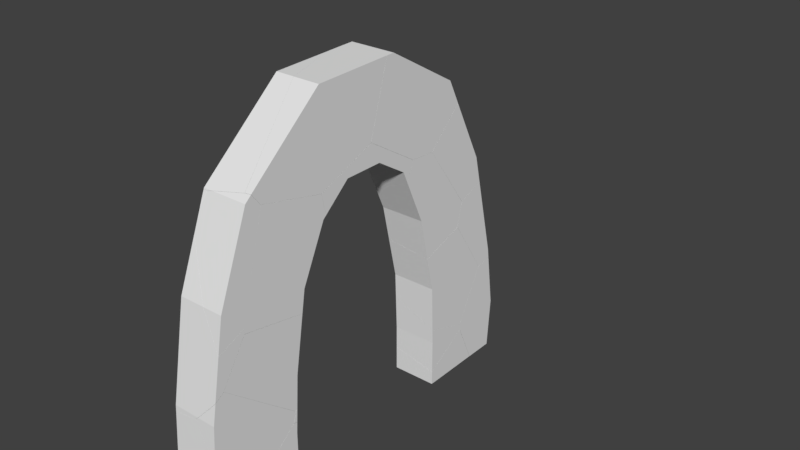 # Source: SmallArch.blend  (saved by Blender 2.77.0; exported with 4.5.12 LTS)
import bpy
from mathutils import Matrix  # noqa: F401  (used for matrix-valued properties, if any)

bpy.ops.wm.read_factory_settings(use_empty=True)
scene = bpy.context.scene
scene.name = 'Scene'

# ---- collections
col_collection_1 = bpy.data.collections.new('Collection 1'); scene.collection.children.link(col_collection_1)
col_collection_1.hide_render = True
col_collection_1.hide_viewport = True
col_collection_2 = bpy.data.collections.new('Collection 2'); scene.collection.children.link(col_collection_2)

# ---- materials (node trees are filled in below, after node groups)
mat_material = bpy.data.materials.new('Material')
mat_material.alpha_threshold = 0.0
mat_material.use_transparent_shadow = False
mat_material.roughness = 0.5
mat_material.line_color = (0.0, 0.0, 0.0, 1.0)

# ---- material node trees

# ---- world
world_world = bpy.data.worlds.new('World'); scene.world = world_world
world_world.color = (0.05088, 0.05088, 0.05088)
world_world.use_sun_shadow = False
world_world.sun_shadow_jitter_overblur = 0.0
world_world.cycles.sampling_method = 'MANUAL'

# ---- meshes
me_cube = bpy.data.meshes.new('Cube')
me_cube.from_pydata([(0.4984, 1.0, -1.0), (0.4984, -1.0, -1.0), (-0.4841, -1.0, -1.0), (-0.4841, 1.0, -1.0), (0.4984, 1.0, 0.03885), (0.4984, -1.0, 0.03885), (-0.4841, -1.0, 0.03885), (-0.4841, 1.0, 0.03885), (0.4984, 1.082, 1.294), (0.4984, -0.9179, 1.294), (-0.4841, 1.082, 1.294), (-0.4841, -0.9179, 1.294), (0.4984, 1.356, 2.97), (0.4984, -0.5605, 3.323), (-0.4841, 1.356, 2.97), (-0.4841, -0.5605, 3.323), (0.4984, 1.894, 4.117), (0.4984, 0.1237, 5.082), (-0.4841, 1.894, 4.117), (-0.4841, 0.1237, 5.082), (0.4984, 2.54, 4.68), (0.4984, 1.896, 6.61), (-0.4841, 2.54, 4.68), (-0.4841, 1.896, 6.61), (0.4984, 3.395, 4.689), (0.4984, 3.802, 6.662), (-0.4841, 3.395, 4.689), (-0.4841, 3.802, 6.662), (0.4984, 4.081, 4.259), (0.4984, 5.464, 5.688), (-0.4841, 4.081, 4.259), (-0.4841, 5.464, 5.688), (0.4984, 4.63, 3.019), (0.4984, 6.401, 3.79), (-0.4841, 4.63, 3.019), (-0.4841, 6.401, 3.79), (0.4984, 5.002, 1.311), (0.4984, 6.946, 1.437), (-0.4841, 5.002, 1.311), (-0.4841, 6.946, 1.437), (0.4984, 5.044, -0.01296), (0.4984, 7.128, 0.05911), (-0.484, 5.044, -0.01296), (-0.484, 7.026, 0.05911), (0.4984, 5.042, -1.056), (0.4984, 7.039, -1.032), (-0.484, 5.042, -1.056), (-0.484, 6.937, -1.032)], [], [(0, 1, 2, 3), (7, 6, 11, 10), (0, 4, 5, 1), (1, 5, 6, 2), (2, 6, 7, 3), (4, 0, 3, 7), (8, 10, 14, 12), (4, 7, 10, 8), (6, 5, 9, 11), (5, 4, 8, 9), (15, 13, 17, 19), (11, 9, 13, 15), (9, 8, 12, 13), (10, 11, 15, 14), (18, 19, 23, 22), (13, 12, 16, 17), (14, 15, 19, 18), (12, 14, 18, 16), (23, 21, 25, 27), (16, 18, 22, 20), (19, 17, 21, 23), (17, 16, 20, 21), (27, 25, 29, 31), (21, 20, 24, 25), (22, 23, 27, 26), (20, 22, 26, 24), (30, 31, 35, 34), (25, 24, 28, 29), (26, 27, 31, 30), (24, 26, 30, 28), (35, 33, 37, 39), (28, 30, 34, 32), (31, 29, 33, 35), (29, 28, 32, 33), (37, 36, 40, 41), (33, 32, 36, 37), (34, 35, 39, 38), (32, 34, 38, 36), (42, 43, 47, 46), (38, 39, 43, 42), (36, 38, 42, 40), (39, 37, 41, 43), (44, 46, 47, 45), (40, 42, 46, 44), (43, 41, 45, 47), (41, 40, 44, 45)])
me_cube.materials.append(mat_material)
me_cube.use_remesh_preserve_volume = False
me_cube.use_remesh_preserve_attributes = False
me_cube.use_mirror_vertex_groups = False
me_cube.update()
me_mesh_019 = bpy.data.meshes.new('Mesh.019')
me_mesh_019.from_pydata([(-0.4016, -0.05676, 0.7133), (-0.3688, 0.1976, 0.8207), (-0.4016, 0.1989, 0.8405), (-0.4016, -0.4457, 0.5195), (0.03571, -0.446, 0.2618), (-0.04158, -0.1497, -0.5366), (0.5809, 0.1183, 0.2223), (0.5809, 0.1598, 0.243), (-0.4016, -0.08115, -0.5183), (0.2561, -0.3287, -0.2017), (-0.4016, 0.1262, -0.5714), (-0.09091, 0.1262, -0.6024), (0.5809, 0.06086, -0.009722), (-0.03117, 0.1262, -0.6083), (0.3268, 0.1262, -0.2696), (0.5809, 0.1417, -0.03364), (-0.4016, 0.1262, -0.2696), (-0.3688, 0.1976, 0.8207), (-0.4016, 0.1989, 0.8405), (-0.4016, -0.05676, 0.7133), (-0.4016, -0.4457, 0.5195), (0.5809, 0.1183, 0.2223), (0.5809, 0.1598, 0.243), (-0.4016, -0.08115, -0.5183), (-0.4016, 0.1262, -0.5714), (-0.09091, 0.1262, -0.6024), (0.5809, 0.06086, -0.009722), (-0.03117, 0.1262, -0.6083), (0.3268, 0.1262, -0.2696), (0.5809, 0.1417, -0.03364)], [], [(19, 17, 18), (5, 27, 28, 29, 26, 9), (27, 5, 23, 24, 25), (5, 9, 4), (4, 21, 22, 17, 19, 20), (23, 5, 4, 20), (4, 9, 26, 21), (14, 16, 2, 1, 7, 15), (10, 16, 14, 13, 11), (15, 7, 6, 12), (16, 10, 8, 3, 0, 2)])
_k = set([(0, 2), (0, 3), (1, 2), (1, 7), (3, 8), (6, 7), (6, 12), (8, 10), (10, 11), (11, 13), (12, 15), (13, 14), (14, 15), (17, 18), (17, 22), (18, 19), (19, 20), (20, 23), (21, 22), (21, 26), (23, 24), (24, 25), (25, 27), (26, 29), (27, 28), (28, 29)])
me_mesh_019.attributes.new('sharp_edge', 'BOOLEAN', 'EDGE').data.foreach_set('value', [ (min(e.vertices), max(e.vertices)) in _k for e in me_mesh_019.edges])
me_mesh_019.materials.append(mat_material)
me_mesh_019.use_remesh_preserve_volume = False
me_mesh_019.use_remesh_preserve_attributes = False
me_mesh_019.use_mirror_vertex_groups = False
me_mesh_019.update()
me_mesh_018 = bpy.data.meshes.new('Mesh.018')
me_mesh_018.from_pydata([(0.07997, -0.8474, 1.223), (-0.08676, -0.4955, 1.306), (-0.3876, -0.8515, 1.161), (-0.4424, -0.2412, 1.336), (-0.4424, -0.8519, 1.154), (0.5401, -0.8991, 0.4334), (-0.00557, 0.5, 0.5563), (0.5401, 0.2889, -0.2885), (-0.4424, 0.4998, 0.813), (0.5401, 0.3161, -0.3051), (0.215, 0.6171, 0.091), (-0.4424, 0.8364, -0.1439), (0.5401, 0.3089, -0.3574), (-0.08205, 0.7962, -0.2442), (-0.4424, 0.8565, -0.2013), (0.4785, 0.2635, -1.015), (0.5401, 0.2169, -1.015), (-0.4424, 0.865, -0.2258), (0.4319, 0.2711, -1.015), (-0.4424, 0.8421, -0.2657), (-0.4424, 0.4113, -1.015), (0.5401, -0.9258, -1.015), (-0.4424, -0.9258, -1.015), (0.5401, -0.9258, 0.02397), (-0.4424, -0.9258, 0.02397), (-0.4424, 0.865, -0.2258), (-0.4424, 0.8565, -0.2013), (-0.4424, 0.8421, -0.2657), (-0.4424, 0.4113, -1.015), (0.4319, 0.2711, -1.015), (0.4785, 0.2635, -1.015), (0.5401, 0.2169, -1.015), (0.5401, 0.3089, -0.3574), (0.5401, 0.3161, -0.3051), (0.5401, 0.2889, -0.2885), (-0.4424, 0.8364, -0.1439), (0.5401, -0.8991, 0.4334), (0.07997, -0.8474, 1.223), (-0.3876, -0.8515, 1.161), (-0.4424, -0.8519, 1.154), (-0.4424, 0.4998, 0.813), (-0.4424, -0.2412, 1.336)], [], [(37, 1, 38), (1, 37, 5, 34, 6), (38, 1, 41, 39), (6, 40, 41, 1), (33, 10, 6, 34), (40, 6, 35), (32, 13, 10, 33), (35, 6, 10, 26), (30, 13, 32, 31), (26, 10, 13, 25), (25, 13, 30, 29, 27), (27, 29, 28), (16, 21, 22, 20, 18, 15), (21, 23, 24, 22), (36, 23, 21, 16, 12, 9, 7), (24, 23, 36, 0, 2, 4), (4, 3, 8, 11, 14, 17, 19, 20, 22, 24)])
_k = set([(0, 2), (0, 36), (2, 4), (3, 4), (3, 8), (5, 34), (5, 37), (7, 9), (7, 36), (8, 11), (9, 12), (11, 14), (12, 16), (14, 17), (15, 16), (15, 18), (17, 19), (18, 20), (19, 20), (25, 26), (25, 27), (26, 35), (27, 28), (28, 29), (29, 30), (30, 31), (31, 32), (32, 33), (33, 34), (35, 40), (37, 38), (38, 39), (39, 41), (40, 41)])
me_mesh_018.attributes.new('sharp_edge', 'BOOLEAN', 'EDGE').data.foreach_set('value', [ (min(e.vertices), max(e.vertices)) in _k for e in me_mesh_018.edges])
me_mesh_018.materials.append(mat_material)
me_mesh_018.use_remesh_preserve_volume = False
me_mesh_018.use_remesh_preserve_attributes = False
me_mesh_018.use_mirror_vertex_groups = False
me_mesh_018.update()
me_mesh_017 = bpy.data.meshes.new('Mesh.017')
me_mesh_017.from_pydata([(-0.457, 0.3911, 2.122), (0.5255, 0.3906, 0.6016), (0.5255, 0.4014, 0.5043), (-0.457, 0.6444, -0.1476), (-0.457, 0.331, 2.096), (0.5255, 0.3835, 0.4756), (-0.457, 0.2261, -0.8168), (0.08656, -0.06254, 1.084), (0.5255, -0.1921, 0.3485), (-0.1008, -0.07238, -0.9158), (-0.457, 0.1827, -0.8861), (0.5255, -0.1479, -0.3718), (-0.457, -0.428, -1.068), (0.332, -0.3796, -0.7156), (0.5255, -0.3426, -0.5059), (0.06549, -0.4234, -0.9987), (0.1199, -0.4199, -0.9446), (-0.457, -0.4199, -0.9446), (-0.457, -0.06254, 1.084), (0.5255, 0.3906, 0.6016), (0.5255, 0.4014, 0.5043), (-0.457, 0.6444, -0.1476), (-0.457, 0.3911, 2.122), (-0.457, 0.331, 2.096), (0.5255, 0.3835, 0.4756), (-0.457, 0.2261, -0.8168), (0.08656, -0.06254, 1.084), (0.5255, -0.1921, 0.3485), (-0.457, 0.1827, -0.8861), (0.5255, -0.1479, -0.3718), (0.5255, -0.3426, -0.5059), (0.332, -0.3796, -0.7156), (0.06549, -0.4234, -0.9987), (-0.457, -0.428, -1.068), (0.1199, -0.4199, -0.9446)], [], [(22, 19, 20, 21), (9, 32, 33, 28), (21, 20, 24, 25), (29, 9, 28, 25, 24), (31, 9, 29, 30), (9, 31, 34, 32), (17, 18, 23, 0, 3, 6, 10, 12), (16, 17, 12, 15), (17, 16, 13, 14, 27, 7, 18), (4, 26, 8, 19, 22), (27, 14, 11, 5, 2, 1), (18, 7, 23)])
_k = set([(0, 3), (0, 23), (1, 2), (1, 27), (2, 5), (3, 6), (4, 22), (4, 26), (5, 11), (6, 10), (7, 23), (7, 27), (8, 19), (8, 26), (10, 12), (11, 14), (12, 15), (13, 14), (13, 16), (15, 16), (19, 20), (20, 24), (21, 22), (21, 25), (24, 29), (25, 28), (28, 33), (29, 30), (30, 31), (31, 34), (32, 33), (32, 34)])
me_mesh_017.attributes.new('sharp_edge', 'BOOLEAN', 'EDGE').data.foreach_set('value', [ (min(e.vertices), max(e.vertices)) in _k for e in me_mesh_017.edges])
me_mesh_017.materials.append(mat_material)
me_mesh_017.use_remesh_preserve_volume = False
me_mesh_017.use_remesh_preserve_attributes = False
me_mesh_017.use_mirror_vertex_groups = False
me_mesh_017.update()
me_mesh_016 = bpy.data.meshes.new('Mesh.016')
me_mesh_016.from_pydata([(-0.4912, 0.5541, -0.7137), (0.4912, 0.7467, -0.797), (-0.4912, -0.2662, -1.0), (-0.4912, 0.56, -0.689), (0.4912, 0.8663, -0.2917), (0.4912, -0.2358, -1.14), (-0.4912, 0.6858, -0.1524), (0.4912, 0.8724, -0.2658), (-0.4912, -0.1392, 1.018), (0.4912, -0.1322, 1.16), (-0.4912, -0.3934, 1.034), (0.4912, -0.7118, 1.196), (0.4912, -0.8684, 0.7624), (-0.4912, -0.6608, 0.294), (-0.4912, -0.4387, -0.2071), (0.4912, -0.4387, -0.2071), (-0.4912, -0.2662, -1.0), (-0.4912, 0.5541, -0.7137), (0.4912, 0.8663, -0.2917), (0.4912, 0.7467, -0.797), (-0.4912, 0.56, -0.689), (0.4912, -0.2358, -1.14), (0.4912, 0.8724, -0.2658), (-0.4912, 0.6858, -0.1524), (0.4912, -0.1322, 1.16), (0.4912, -0.7118, 1.196), (0.4912, -0.8684, 0.7624), (-0.4912, -0.6608, 0.294), (-0.4912, -0.3934, 1.034), (-0.4912, -0.1392, 1.018)], [], [(27, 26, 25, 28), (20, 18, 19, 17), (23, 22, 18, 20), (19, 21, 16, 17), (28, 25, 24, 29), (29, 24, 22, 23), (13, 14, 15, 12), (15, 14, 2, 5), (8, 6, 3, 0, 2, 14, 13, 10), (15, 5, 1, 4, 7, 9, 11, 12)])
_k = set([(0, 2), (0, 3), (1, 4), (1, 5), (2, 5), (3, 6), (4, 7), (6, 8), (7, 9), (8, 10), (9, 11), (10, 13), (11, 12), (12, 13), (16, 17), (16, 21), (17, 20), (18, 19), (18, 22), (19, 21), (20, 23), (22, 24), (23, 29), (24, 25), (25, 26), (26, 27), (27, 28), (28, 29)])
me_mesh_016.attributes.new('sharp_edge', 'BOOLEAN', 'EDGE').data.foreach_set('value', [ (min(e.vertices), max(e.vertices)) in _k for e in me_mesh_016.edges])
me_mesh_016.materials.append(mat_material)
me_mesh_016.use_remesh_preserve_volume = False
me_mesh_016.use_remesh_preserve_attributes = False
me_mesh_016.use_mirror_vertex_groups = False
me_mesh_016.update()
me_mesh_015 = bpy.data.meshes.new('Mesh.015')
me_mesh_015.from_pydata([(-0.4912, 0.7128, -0.9202), (0.4912, 0.4375, -1.291), (-0.4912, -0.5295, -0.5244), (0.4912, -0.5147, -0.9872), (-0.4912, 1.042, -0.3093), (0.4912, 1.065, -0.123), (-0.4912, 0.07462, 1.225), (0.4912, 0.2678, 1.141), (0.4912, -0.7151, 0.7982), (-0.4912, -0.7457, 0.9387), (0.4912, -0.5471, 0.0257), (-0.4912, -0.5471, 0.0257), (-0.4912, -0.5295, -0.5244), (-0.4912, 0.7128, -0.9202), (-0.4912, 1.042, -0.3093), (-0.4912, 0.07462, 1.225), (0.4912, -0.7151, 0.7982), (0.4912, 0.2678, 1.141), (-0.4912, -0.7457, 0.9387), (0.4912, 1.065, -0.123), (0.4912, -0.5147, -0.9872), (0.4912, 0.4375, -1.291)], [], [(14, 15, 17, 19), (15, 18, 16, 17), (13, 14, 19, 21), (11, 9, 6, 4, 0, 12), (10, 11, 12, 20), (3, 2, 13, 21), (9, 11, 10, 8), (8, 10, 20, 1, 5, 7)])
_k = set([(0, 4), (0, 12), (1, 5), (1, 20), (2, 3), (2, 13), (3, 21), (4, 6), (5, 7), (6, 9), (7, 8), (8, 9), (12, 20), (13, 14), (14, 15), (15, 18), (16, 17), (16, 18), (17, 19), (19, 21)])
me_mesh_015.attributes.new('sharp_edge', 'BOOLEAN', 'EDGE').data.foreach_set('value', [ (min(e.vertices), max(e.vertices)) in _k for e in me_mesh_015.edges])
me_mesh_015.materials.append(mat_material)
me_mesh_015.use_remesh_preserve_volume = False
me_mesh_015.use_remesh_preserve_attributes = False
me_mesh_015.use_mirror_vertex_groups = False
me_mesh_015.update()
me_mesh_014 = bpy.data.meshes.new('Mesh.014')
me_mesh_014.from_pydata([(-0.4912, -1.248, -0.1244), (0.4912, -1.22, -0.1784), (-0.4912, 0.2261, -1.037), (0.4912, -1.148, -0.2224), (0.4912, -0.7712, 1.324), (-0.4912, -0.8168, 1.323), (-0.4912, 0.2802, -1.07), (0.4912, -0.03816, -0.9089), (-0.4912, 0.5344, -1.086), (0.4912, 0.5414, -0.9456), (0.4912, 1.331, -0.1758), (-0.4912, 1.376, -0.2662), (0.4912, -0.5928, 1.329), (-0.4912, -0.5928, 1.329), (0.4912, 1.069, 0.3549), (-0.4912, 1.069, 0.3549), (-0.4912, -0.8168, 1.323), (0.4912, -0.7712, 1.324), (0.4912, -1.22, -0.1784), (0.4912, -1.148, -0.2224), (-0.4912, -1.248, -0.1244), (0.4912, 1.331, -0.1758), (-0.4912, 1.376, -0.2662), (0.4912, -0.03816, -0.9089), (0.4912, 0.5414, -0.9456), (-0.4912, 0.5344, -1.086), (-0.4912, 0.2802, -1.07), (-0.4912, 0.2261, -1.037)], [], [(18, 20, 27, 19), (19, 27, 26, 23), (18, 17, 16, 20), (25, 24, 23, 26), (4, 12, 13, 5), (22, 10, 24, 25), (13, 12, 14, 15), (13, 15, 11, 8, 6, 2, 0, 5), (15, 14, 21, 11), (3, 7, 9, 21, 14, 12, 4, 1)])
_k = set([(0, 2), (0, 5), (1, 3), (1, 4), (2, 6), (3, 7), (4, 5), (6, 8), (7, 9), (8, 11), (9, 21), (10, 22), (10, 24), (11, 21), (16, 17), (16, 20), (17, 18), (18, 19), (19, 23), (20, 27), (22, 25), (23, 24), (25, 26), (26, 27)])
me_mesh_014.attributes.new('sharp_edge', 'BOOLEAN', 'EDGE').data.foreach_set('value', [ (min(e.vertices), max(e.vertices)) in _k for e in me_mesh_014.edges])
me_mesh_014.materials.append(mat_material)
me_mesh_014.use_remesh_preserve_volume = False
me_mesh_014.use_remesh_preserve_attributes = False
me_mesh_014.use_mirror_vertex_groups = False
me_mesh_014.update()
me_mesh_013 = bpy.data.meshes.new('Mesh.013')
me_mesh_013.from_pydata([(-0.4912, 0.7953, 0.2247), (0.4912, 0.5219, -0.1675), (-0.4912, -0.4307, -0.5449), (0.4912, -0.4311, -0.7654), (-0.4912, 0.7867, 0.3407), (0.4912, 0.5116, -0.02901), (-0.4912, -0.4544, 0.7364), (0.4912, -0.4397, 0.2743), (0.4912, -0.4298, -0.03467), (-0.4912, -0.4298, -0.03467), (0.4912, -0.4397, 0.2743), (-0.4912, -0.4544, 0.7364), (0.4912, -0.4311, -0.7654), (0.4912, 0.5219, -0.1675), (0.4912, 0.5116, -0.02901), (-0.4912, 0.7867, 0.3407), (-0.4912, 0.7953, 0.2247), (-0.4912, -0.4307, -0.5449)], [], [(12, 2, 16, 13), (15, 14, 13, 16), (17, 9, 11, 4, 0), (11, 9, 8, 10), (7, 14, 15, 6), (8, 9, 17, 3), (8, 3, 1, 5, 10)])
_k = set([(0, 4), (0, 17), (1, 3), (1, 5), (2, 12), (2, 16), (3, 17), (4, 11), (5, 10), (6, 7), (6, 15), (7, 14), (10, 11), (12, 13), (13, 14), (15, 16)])
me_mesh_013.attributes.new('sharp_edge', 'BOOLEAN', 'EDGE').data.foreach_set('value', [ (min(e.vertices), max(e.vertices)) in _k for e in me_mesh_013.edges])
me_mesh_013.materials.append(mat_material)
me_mesh_013.use_remesh_preserve_volume = False
me_mesh_013.use_remesh_preserve_attributes = False
me_mesh_013.use_mirror_vertex_groups = False
me_mesh_013.update()
me_mesh_012 = bpy.data.meshes.new('Mesh.012')
me_mesh_012.from_pydata([(-0.2378, 0.3851, 0.9727), (-0.4764, 0.3632, 0.9242), (-0.4764, -0.01257, 0.8458), (0.5061, 0.01082, 1.032), (0.5061, 0.3675, 1.106), (-0.4764, -0.3424, 0.2337), (0.5061, -0.6179, -0.1367), (-0.4764, -0.3339, 0.1228), (0.5061, -0.6175, -0.1421), (-0.4764, -0.3334, 0.1164), (0.5061, -0.6071, -0.2752), (-0.4764, 0.2361, -1.163), (0.5061, -0.2087, -1.17), (0.5061, 0.5233, -0.07082), (0.5061, 0.434, -1.162), (-0.4764, 0.4214, -0.07083), (-0.4764, 0.3321, -1.162), (-0.2378, 0.3851, 0.9727), (-0.4764, 0.3632, 0.9242), (-0.4764, -0.01257, 0.8458), (0.5061, 0.01082, 1.032), (0.5061, 0.3675, 1.106), (-0.4764, -0.3424, 0.2337), (0.5061, -0.6179, -0.1367), (0.5061, -0.6175, -0.1421), (-0.4764, -0.3339, 0.1228), (0.5061, -0.6071, -0.2752), (-0.4764, -0.3334, 0.1164), (0.5061, -0.2087, -1.17), (-0.4764, 0.2361, -1.163)], [], [(19, 22, 23, 20), (25, 24, 23, 22), (27, 26, 24, 25), (18, 19, 20, 21, 17), (1, 15, 16, 29, 9, 7, 5, 2), (4, 13, 0), (15, 13, 14, 16), (29, 16, 14, 12), (0, 13, 15, 1), (11, 28, 26, 27), (6, 8, 10, 12, 14, 13, 4, 3)])
_k = set([(0, 1), (0, 4), (1, 2), (2, 5), (3, 4), (3, 6), (5, 7), (6, 8), (7, 9), (8, 10), (9, 29), (10, 12), (11, 27), (11, 28), (12, 29), (17, 18), (17, 21), (18, 19), (19, 22), (20, 21), (20, 23), (22, 25), (23, 24), (24, 26), (25, 27), (26, 28)])
me_mesh_012.attributes.new('sharp_edge', 'BOOLEAN', 'EDGE').data.foreach_set('value', [ (min(e.vertices), max(e.vertices)) in _k for e in me_mesh_012.edges])
me_mesh_012.materials.append(mat_material)
me_mesh_012.use_remesh_preserve_volume = False
me_mesh_012.use_remesh_preserve_attributes = False
me_mesh_012.use_mirror_vertex_groups = False
me_mesh_012.update()
me_mesh_011 = bpy.data.meshes.new('Mesh.011')
me_mesh_011.from_pydata([(-0.02864, -0.008597, -0.8436), (-0.1092, -1.004, -0.09348), (-0.4663, -0.7489, -0.06318), (-0.4663, -0.6411, -0.1392), (-0.4663, -0.008051, -0.5853), (0.5162, -1.079, 0.4493), (0.5162, -0.9941, 0.3799), (-0.2113, 0.6273, -0.4196), (-0.4663, 0.6375, -0.2642), (0.5162, 0.5555, -0.8829), (0.5162, 0.5984, -0.8615), (0.5162, -0.5307, 1.325), (-0.4663, -0.2871, 0.6737), (0.5162, 0.8433, 1.08), (-0.4663, 0.7466, 0.4889), (-0.4663, 0.6468, -0.1218), (0.5162, 0.6468, -0.1218), (-0.4663, -0.7489, -0.06318), (-0.4663, -0.6411, -0.1392), (-0.4663, -0.008051, -0.5853), (0.5162, -0.9941, 0.3799), (0.5162, -1.079, 0.4493), (-0.4663, 0.6375, -0.2642), (-0.2113, 0.6273, -0.4196), (0.5162, 0.5555, -0.8829), (0.5162, 0.5984, -0.8615), (0.5162, -0.5307, 1.325), (0.5162, 0.8433, 1.08), (-0.4663, 0.7466, 0.4889), (-0.4663, -0.2871, 0.6737)], [], [(0, 1, 17, 18), (19, 0, 18), (21, 1, 0, 20), (23, 0, 19, 22), (0, 24, 20), (27, 28, 29, 26), (24, 0, 23, 25), (21, 26, 29, 17, 1), (16, 13, 11, 5, 6, 9, 10), (8, 15, 16, 10, 7), (16, 15, 14, 13), (2, 12, 14, 15, 8, 4, 3)])
_k = set([(2, 3), (2, 12), (3, 4), (4, 8), (5, 6), (5, 11), (6, 9), (7, 8), (7, 10), (9, 10), (11, 13), (12, 14), (13, 14), (17, 18), (17, 29), (18, 19), (19, 22), (20, 21), (20, 24), (21, 26), (22, 23), (23, 25), (24, 25), (26, 27), (27, 28), (28, 29)])
me_mesh_011.attributes.new('sharp_edge', 'BOOLEAN', 'EDGE').data.foreach_set('value', [ (min(e.vertices), max(e.vertices)) in _k for e in me_mesh_011.edges])
me_mesh_011.materials.append(mat_material)
me_mesh_011.use_remesh_preserve_volume = False
me_mesh_011.use_remesh_preserve_attributes = False
me_mesh_011.use_mirror_vertex_groups = False
me_mesh_011.update()
me_mesh_010 = bpy.data.meshes.new('Mesh.010')
me_mesh_010.from_pydata([(-0.1571, -1.035, -0.3319), (0.5532, -0.7568, -0.3836), (0.6072, -0.8964, -0.1928), (-0.04994, -1.024, -0.3026), (-0.2386, -1.035, -0.3313), (-0.2386, -0.7781, -0.3738), (0.02768, 0.8734, -0.6494), (0.5242, -0.5864, 0.07463), (-0.2386, 0.9407, -0.6577), (-0.2386, 1.785, -0.2619), (-0.2386, 2.039, 1.261), (0.165, 0.7486, 1.226), (-0.2386, -1.024, -0.3026), (-0.2386, 0.7486, 1.226), (0.6072, -0.8964, -0.1928), (-0.04994, -1.024, -0.3026), (-0.1571, -1.035, -0.3319), (-0.2386, -1.035, -0.3313), (-0.2386, -0.7781, -0.3738), (0.5242, -0.5864, 0.07463), (-0.2386, 0.9407, -0.6577), (0.165, 0.7486, 1.226), (-0.2386, 1.785, -0.2619), (-0.2386, 2.039, 1.261)], [], [(16, 1, 14, 15), (1, 16, 17, 18, 6), (14, 1, 6, 19), (20, 6, 18), (22, 6, 20), (6, 22, 10, 21, 19), (3, 12, 4, 0), (12, 3, 2, 7, 11, 13), (12, 13, 23, 9, 8, 5, 4), (23, 13, 11)])
_k = set([(0, 3), (0, 4), (2, 3), (2, 7), (4, 5), (5, 8), (7, 11), (8, 9), (9, 23), (10, 21), (10, 22), (11, 23), (14, 15), (14, 19), (15, 16), (16, 17), (17, 18), (18, 20), (19, 21), (20, 22)])
me_mesh_010.attributes.new('sharp_edge', 'BOOLEAN', 'EDGE').data.foreach_set('value', [ (min(e.vertices), max(e.vertices)) in _k for e in me_mesh_010.edges])
me_mesh_010.materials.append(mat_material)
me_mesh_010.use_remesh_preserve_volume = False
me_mesh_010.use_remesh_preserve_attributes = False
me_mesh_010.use_mirror_vertex_groups = False
me_mesh_010.update()
me_mesh_009 = bpy.data.meshes.new('Mesh.009')
me_mesh_009.from_pydata([(0.05312, 0.217, 0.2913), (0.04272, -0.05871, 0.363), (0.07137, 0.217, 0.2628), (0.6025, -0.5915, -0.4065), (0.4989, 0.217, -0.4065), (-0.3172, 0.009254, 0.3811), (-0.3172, 0.217, 0.3279), (-0.3172, -0.4442, -0.4065), (-0.3172, 0.217, -0.4065), (0.07137, 0.217, 0.2628), (0.05312, 0.217, 0.2913), (0.6025, -0.5915, -0.4065), (0.4989, 0.217, -0.4065), (-0.3172, 0.217, 0.3279), (-0.3172, 0.009254, 0.3811), (-0.3172, -0.4442, -0.4065)], [], [(10, 1, 9), (1, 11, 12, 9), (14, 1, 10, 13), (15, 8, 4, 3), (6, 8, 15, 5), (4, 8, 6, 0, 2), (7, 11, 1, 14)])
_k = set([(0, 2), (0, 6), (2, 4), (3, 4), (3, 15), (5, 6), (5, 15), (7, 11), (7, 14), (9, 10), (9, 12), (10, 13), (11, 12), (13, 14)])
me_mesh_009.attributes.new('sharp_edge', 'BOOLEAN', 'EDGE').data.foreach_set('value', [ (min(e.vertices), max(e.vertices)) in _k for e in me_mesh_009.edges])
me_mesh_009.materials.append(mat_material)
me_mesh_009.use_remesh_preserve_volume = False
me_mesh_009.use_remesh_preserve_attributes = False
me_mesh_009.use_mirror_vertex_groups = False
me_mesh_009.update()
me_mesh_008 = bpy.data.meshes.new('Mesh.008')
me_mesh_008.from_pydata([(-0.4949, 0.06494, 1.372), (-0.4949, -0.6794, 1.09), (0.4875, -0.4928, 0.9765), (0.4875, 0.1041, 1.203), (-0.4949, -0.6852, 1.065), (0.4875, -0.6125, 0.4715), (-0.4949, -0.812, 0.528), (0.4875, -0.6187, 0.4453), (-0.4949, 0.1552, -1.006), (0.4875, 0.1789, -0.8201), (-0.1784, 0.5517, -0.8654), (0.4875, 0.2058, -0.8145), (-0.4949, 0.5317, -0.9278), (-0.2574, 0.5536, -0.8795), (0.4875, 0.5358, -0.7456), (0.4875, 0.5094, -0.5463), (-0.4949, 0.5094, -0.5463), (0.4875, -0.4928, 0.9765), (0.4875, 0.1041, 1.203), (-0.4949, 0.06494, 1.372), (0.4875, -0.6187, 0.4453), (0.4875, -0.6125, 0.4715), (0.4875, 0.5358, -0.7456), (-0.1784, 0.5517, -0.8654), (-0.2574, 0.5536, -0.8795), (-0.4949, -0.812, 0.528), (-0.4949, -0.6852, 1.065), (-0.4949, -0.6794, 1.09), (0.4875, 0.1789, -0.8201), (0.4875, 0.2058, -0.8145), (-0.4949, 0.5317, -0.9278), (-0.4949, 0.1552, -1.006)], [], [(17, 27, 26, 21), (21, 26, 25, 20), (27, 17, 18, 19), (23, 29, 28, 31, 30, 24), (29, 23, 22), (3, 15, 16, 0), (31, 28, 20, 25), (16, 15, 14, 10, 13), (7, 9, 11, 14, 15, 3, 2, 5), (12, 16, 13), (16, 12, 8, 6, 4, 1, 0)])
_k = set([(0, 1), (0, 3), (1, 4), (2, 3), (2, 5), (4, 6), (5, 7), (6, 8), (7, 9), (8, 12), (9, 11), (10, 13), (10, 14), (11, 14), (12, 13), (17, 18), (17, 21), (18, 19), (19, 27), (20, 21), (20, 28), (22, 23), (22, 29), (23, 24), (24, 30), (25, 26), (25, 31), (26, 27), (28, 29), (30, 31)])
me_mesh_008.attributes.new('sharp_edge', 'BOOLEAN', 'EDGE').data.foreach_set('value', [ (min(e.vertices), max(e.vertices)) in _k for e in me_mesh_008.edges])
me_mesh_008.materials.append(mat_material)
me_mesh_008.use_remesh_preserve_volume = False
me_mesh_008.use_remesh_preserve_attributes = False
me_mesh_008.use_mirror_vertex_groups = False
me_mesh_008.update()
me_mesh_007 = bpy.data.meshes.new('Mesh.007')
me_mesh_007.from_pydata([(0.4398, -1.461, -0.6252), (-0.2739, -0.01276, -0.8104), (0.4398, -0.1663, -0.9198), (0.4398, -1.578, -0.5984), (0.2518, -1.641, -0.5454), (-0.5426, 0.9047, -0.421), (0.3058, -1.782, -0.3537), (0.4398, -1.772, -0.3453), (-0.5426, 1.079, -0.3503), (0.4398, 1.139, -0.3915), (0.03073, -0.763, 0.5248), (-0.5426, 0.9281, -0.2779), (-0.5426, 1.111, -0.3371), (-0.1376, -0.1372, 1.064), (-0.5426, 1.158, 1.1), (-0.5426, 1.543, 1.111), (0.4398, 1.588, 1.112), (0.4398, -0.1372, 1.064), (0.4398, -0.1663, -0.9198), (0.4398, -1.461, -0.6252), (0.4398, -1.578, -0.5984), (0.4398, -1.772, -0.3453), (0.3058, -1.782, -0.3537), (-0.5426, 0.9047, -0.421), (-0.5426, 1.079, -0.3503), (0.4398, 1.139, -0.3915), (0.03073, -0.763, 0.5248), (-0.5426, 0.9281, -0.2779), (-0.5426, 1.111, -0.3371), (-0.1376, -0.1372, 1.064), (-0.5426, 1.158, 1.1), (0.4398, 1.588, 1.112), (-0.5426, 1.543, 1.111)], [], [(19, 1, 18), (20, 4, 1, 19), (4, 22, 26, 27, 23, 1), (22, 4, 20, 21), (28, 32, 31, 25), (23, 24, 25, 18, 1), (28, 25, 24), (27, 26, 29, 30), (13, 17, 16, 15, 14), (7, 17, 13, 10, 6), (14, 15, 12, 8, 5, 11), (17, 7, 3, 0, 2, 9, 16)])
_k = set([(0, 2), (0, 3), (2, 9), (3, 7), (5, 8), (5, 11), (6, 7), (6, 10), (8, 12), (9, 16), (10, 13), (11, 14), (12, 15), (13, 14), (15, 16), (18, 19), (18, 25), (19, 20), (20, 21), (21, 22), (22, 26), (23, 24), (23, 27), (24, 28), (25, 31), (26, 29), (27, 30), (28, 32), (29, 30), (31, 32)])
me_mesh_007.attributes.new('sharp_edge', 'BOOLEAN', 'EDGE').data.foreach_set('value', [ (min(e.vertices), max(e.vertices)) in _k for e in me_mesh_007.edges])
me_mesh_007.materials.append(mat_material)
me_mesh_007.use_remesh_preserve_volume = False
me_mesh_007.use_remesh_preserve_attributes = False
me_mesh_007.use_mirror_vertex_groups = False
me_mesh_007.update()
me_mesh_006 = bpy.data.meshes.new('Mesh.006')
me_mesh_006.from_pydata([(-0.4444, -0.8681, -1.782), (0.5381, -1.112, -1.13), (0.5381, -1.123, -1.031), (-0.4444, -1.122, 0.4894), (0.5381, -1.107, -1.131), (0.3484, -0.6254, 1.125), (-0.4444, -1.092, 0.5995), (0.5381, 0.2625, -1.376), (0.5381, -0.5613, 1.072), (-0.3644, -0.9048, 1.177), (-0.4444, -1.011, 0.9057), (-0.4444, -0.4209, -1.862), (-0.3765, 0.1725, -1.926), (0.5381, 0.5331, 0.823), (-0.1773, 1.003, 0.8606), (-0.4444, -0.6474, 1.135), (-0.4444, -0.9046, 1.178), (-0.4444, 0.1659, -1.967), (-0.4444, 1.071, 0.851), (0.5381, 0.8502, 0.7481), (-0.4444, 1.072, 0.8442), (0.5381, 0.8786, 0.6112), (0.428, 0.9656, 0.321), (-0.4444, 1.147, 0.4793), (0.5381, 0.9425, 0.3009), (-0.4444, 0.3399, -0.9026), (0.5381, 0.3399, -0.9026), (-0.4444, 0.8775, 0.2443), (0.5381, 0.8775, 0.2443), (-0.4444, 1.072, 0.8442), (-0.4444, 1.071, 0.851), (-0.4444, 1.147, 0.4793), (0.5381, 0.2625, -1.376), (-0.3765, 0.1725, -1.926), (-0.4444, 0.1659, -1.967), (-0.4444, -0.4209, -1.862), (0.5381, 0.8502, 0.7481), (0.5381, 0.5331, 0.823), (-0.4444, -0.8681, -1.782), (0.5381, -1.123, -1.031), (0.5381, -1.112, -1.13), (0.5381, -1.107, -1.131), (-0.4444, -1.122, 0.4894), (-0.4444, -1.092, 0.5995), (-0.4444, -1.011, 0.9057), (0.428, 0.9656, 0.321), (0.5381, 0.9425, 0.3009), (-0.3644, -0.9048, 1.177), (-0.4444, -0.9046, 1.178), (-0.4444, -0.6474, 1.135), (0.5381, 0.8786, 0.6112), (0.5381, -0.5613, 1.072)], [], [(38, 40, 39, 42), (38, 41, 40), (51, 5, 43, 42, 39), (43, 5, 47, 44), (37, 5, 51), (14, 49, 16, 47, 5), (33, 35, 34), (36, 14, 5, 37), (49, 14, 30), (14, 36, 29, 30), (50, 45, 31, 29, 36), (45, 50, 46), (17, 25, 26, 32, 12), (0, 3, 6, 10, 48, 15, 18, 20, 23, 27, 25, 17, 11), (26, 25, 27, 28), (35, 33, 7, 41, 38), (28, 24, 21, 19, 13, 8, 2, 1, 4, 32, 26), (28, 27, 23, 22, 24), (48, 10, 9)])
_k = set([(0, 3), (0, 11), (1, 2), (1, 4), (2, 8), (3, 6), (4, 32), (6, 10), (7, 33), (7, 41), (8, 13), (9, 10), (9, 48), (11, 17), (12, 17), (12, 32), (13, 19), (15, 18), (15, 48), (16, 47), (16, 49), (18, 20), (19, 21), (20, 23), (21, 24), (22, 23), (22, 24), (29, 30), (29, 31), (30, 49), (31, 45), (33, 34), (34, 35), (35, 38), (36, 37), (36, 50), (37, 51), (38, 42), (39, 40), (39, 51), (40, 41), (42, 43), (43, 44), (44, 47), (45, 46), (46, 50)])
me_mesh_006.attributes.new('sharp_edge', 'BOOLEAN', 'EDGE').data.foreach_set('value', [ (min(e.vertices), max(e.vertices)) in _k for e in me_mesh_006.edges])
me_mesh_006.materials.append(mat_material)
me_mesh_006.use_remesh_preserve_volume = False
me_mesh_006.use_remesh_preserve_attributes = False
me_mesh_006.use_mirror_vertex_groups = False
me_mesh_006.update()
me_mesh_005 = bpy.data.meshes.new('Mesh.005')
me_mesh_005.from_pydata([(-0.4272, -0.3842, 0.462), (-0.2608, -0.7353, 0.3783), (-0.2046, -0.7317, 0.4342), (0.1971, -0.4587, 1.004), (0.1971, -0.6552, 0.8683), (-0.3466, 0.6123, -0.2886), (-0.212, -0.7408, 0.2943), (-0.126, 0.7297, -0.7533), (0.1971, 1.175, -0.3292), (0.1971, 1.16, -0.3888), (0.1971, -0.7867, -0.4072), (0.1971, 1.117, -0.5613), (0.1971, 0.43, -1.147), (0.1971, -0.7317, 0.4342), (-0.2608, -0.7353, 0.3783), (-0.2046, -0.7317, 0.4342), (0.1971, -0.6552, 0.8683), (0.1971, -0.4587, 1.004), (-0.212, -0.7408, 0.2943), (0.1971, 1.175, -0.3292), (0.1971, 1.16, -0.3888), (0.1971, -0.7867, -0.4072), (0.1971, 1.117, -0.5613), (0.1971, 0.43, -1.147)], [], [(19, 5, 0, 17), (14, 0, 5, 18), (21, 18, 5, 7, 23), (17, 0, 14, 15, 16), (20, 7, 5, 19), (22, 7, 20), (23, 7, 22), (3, 4, 13, 10, 12, 11, 9, 8), (10, 13, 2, 1, 6), (2, 13, 4)])
_k = set([(1, 2), (1, 6), (2, 4), (3, 4), (3, 8), (6, 10), (8, 9), (9, 11), (10, 12), (11, 12), (14, 15), (14, 18), (15, 16), (16, 17), (17, 19), (18, 21), (19, 20), (20, 22), (21, 23), (22, 23)])
me_mesh_005.attributes.new('sharp_edge', 'BOOLEAN', 'EDGE').data.foreach_set('value', [ (min(e.vertices), max(e.vertices)) in _k for e in me_mesh_005.edges])
me_mesh_005.materials.append(mat_material)
me_mesh_005.use_remesh_preserve_volume = False
me_mesh_005.use_remesh_preserve_attributes = False
me_mesh_005.use_mirror_vertex_groups = False
me_mesh_005.update()
me_mesh_004 = bpy.data.meshes.new('Mesh.004')
me_mesh_004.from_pydata([(-0.491, -0.6657, 0.1445), (0.4915, 0.2876, 0.5225), (-0.491, 0.5611, 0.9142), (0.4915, -0.6661, -0.07589), (0.4897, 0.6861, -0.3701), (-0.491, 1.13, -0.3635), (-0.491, -0.6667, -0.3859), (0.4915, -0.6667, -0.3859), (0.4915, 0.2876, 0.5225), (0.4897, 0.6861, -0.3701), (-0.491, 1.13, -0.3635), (-0.491, 0.5611, 0.9142), (-0.491, -0.6657, 0.1445), (0.4915, -0.6661, -0.07589)], [], [(4, 10, 11, 8), (8, 11, 12, 3), (7, 6, 5, 9), (0, 6, 7, 13), (13, 7, 9, 1), (0, 2, 5, 6)])
_k = set([(0, 2), (0, 13), (1, 9), (1, 13), (2, 5), (3, 8), (3, 12), (4, 8), (4, 10), (5, 9), (10, 11), (11, 12)])
me_mesh_004.attributes.new('sharp_edge', 'BOOLEAN', 'EDGE').data.foreach_set('value', [ (min(e.vertices), max(e.vertices)) in _k for e in me_mesh_004.edges])
me_mesh_004.materials.append(mat_material)
me_mesh_004.use_remesh_preserve_volume = False
me_mesh_004.use_remesh_preserve_attributes = False
me_mesh_004.use_mirror_vertex_groups = False
me_mesh_004.update()
me_mesh_003 = bpy.data.meshes.new('Mesh.003')
me_mesh_003.from_pydata([(-0.4489, 0.01285, 0.1373), (-0.4385, 0.2893, 0.06544), (0.1113, -0.5203, -0.6333), (0.007464, 0.2893, -0.6333), (-0.1517, -0.1662, 0.4722), (-0.1897, 0.2893, 0.3015), (0.1585, -0.5561, -0.6333), (0.1718, 0.2217, 0.6631), (0.1718, 0.3046, 0.6386), (-0.07957, 0.2893, 0.4056), (0.1718, -0.4665, 0.07723), (0.1718, -0.5662, -0.6333), (0.1718, 0.2893, -0.6333), (0.1718, 0.2893, 0.4056), (-0.4385, 0.2893, 0.06544), (0.007464, 0.2893, -0.6333), (-0.1897, 0.2893, 0.3015), (0.1113, -0.5203, -0.6333), (0.1585, -0.5561, -0.6333), (0.1718, 0.2217, 0.6631), (0.1718, 0.3046, 0.6386), (-0.07957, 0.2893, 0.4056), (0.1718, -0.5662, -0.6333), (0.1718, -0.4665, 0.07723)], [], [(14, 0, 4, 16), (18, 4, 0, 17), (16, 4, 19, 20, 21), (23, 4, 18, 22), (4, 23, 19), (12, 11, 6, 2, 15), (13, 12, 15, 1, 5, 9), (17, 0, 14, 3), (8, 13, 9), (13, 8, 7, 10, 11, 12)])
_k = set([(1, 5), (1, 15), (2, 6), (2, 15), (3, 14), (3, 17), (5, 9), (6, 11), (7, 8), (7, 10), (8, 9), (10, 11), (14, 16), (16, 21), (17, 18), (18, 22), (19, 20), (19, 23), (20, 21), (22, 23)])
me_mesh_003.attributes.new('sharp_edge', 'BOOLEAN', 'EDGE').data.foreach_set('value', [ (min(e.vertices), max(e.vertices)) in _k for e in me_mesh_003.edges])
me_mesh_003.materials.append(mat_material)
me_mesh_003.use_remesh_preserve_volume = False
me_mesh_003.use_remesh_preserve_attributes = False
me_mesh_003.use_mirror_vertex_groups = False
me_mesh_003.update()
me_mesh_002 = bpy.data.meshes.new('Mesh.002')
me_mesh_002.from_pydata([(-0.6012, -0.02067, 0.2733), (-0.5161, 0.09075, 0.5598), (0.3813, 0.4329, 0.4525), (0.3813, -0.1258, -1.642), (-0.6012, -0.1258, -0.1212), (-0.5142, 0.09307, 0.5658), (0.1927, 0.3709, 0.5133), (0.3813, 0.435, 0.4605), (-0.6012, -0.184, -0.1465), (-0.4027, 0.1049, 0.5963), (0.1841, 0.2188, 0.6944), (0.2467, 0.2308, 0.7048), (0.3813, 0.241, 0.7136), (0.3813, -0.7083, -1.895), (-0.05585, -0.5793, -1.163), (0.3813, -0.5793, -1.163), (0.3813, 0.1049, 0.5963), (-0.6012, -0.02067, 0.2733), (-0.5161, 0.09075, 0.5598), (-0.6012, -0.1258, -0.1212), (0.3813, 0.4329, 0.4525), (0.3813, -0.1258, -1.642), (0.3813, 0.435, 0.4605), (-0.6012, -0.184, -0.1465), (-0.4027, 0.1049, 0.5963), (0.1841, 0.2188, 0.6944), (0.2467, 0.2308, 0.7048), (0.3813, 0.241, 0.7136), (0.3813, -0.7083, -1.895), (-0.5142, 0.09307, 0.5658), (-0.05585, -0.5793, -1.163)], [], [(20, 18, 29, 6, 22), (21, 19, 17, 18, 20), (6, 29, 24, 25), (22, 6, 26, 27), (26, 6, 25), (30, 15, 16, 9, 5, 1, 0, 23), (28, 15, 30), (15, 28, 3, 2, 7, 12, 16), (9, 16, 12, 11, 10), (23, 0, 4), (21, 13, 14, 8, 19)])
_k = set([(0, 1), (0, 4), (1, 5), (2, 3), (2, 7), (3, 28), (4, 23), (5, 9), (7, 12), (8, 14), (8, 19), (9, 10), (10, 11), (11, 12), (13, 14), (13, 21), (17, 18), (17, 19), (18, 29), (20, 21), (20, 22), (22, 27), (23, 30), (24, 25), (24, 29), (25, 26), (26, 27), (28, 30)])
me_mesh_002.attributes.new('sharp_edge', 'BOOLEAN', 'EDGE').data.foreach_set('value', [ (min(e.vertices), max(e.vertices)) in _k for e in me_mesh_002.edges])
me_mesh_002.materials.append(mat_material)
me_mesh_002.use_remesh_preserve_volume = False
me_mesh_002.use_remesh_preserve_attributes = False
me_mesh_002.use_mirror_vertex_groups = False
me_mesh_002.update()
me_mesh_001 = bpy.data.meshes.new('Mesh.001')
me_mesh_001.from_pydata([(-0.4406, -0.1982, 0.5449), (-0.1739, -1.112, 0.1579), (-0.4406, -0.1679, 0.5573), (-0.4406, -1.043, 0.1488), (0.5418, -0.03169, 0.5478), (0.5418, 0.04154, 0.5774), (-0.4406, 0.01216, 0.6301), (-0.2187, -1.014, -0.2627), (-0.4406, -0.9668, -0.2218), (0.5418, -1.265, 0.0475), (0.5418, 0.1123, 0.5337), (-0.4406, 1.487, -0.2815), (-0.1785, -1.022, -0.27), (0.5418, 1.223, -0.1538), (-0.4406, 1.541, -0.315), (0.5418, -1.172, -0.4007), (0.5418, 1.067, -0.5852), (-0.4406, 1.274, -1.053), (-0.4406, -0.5926, 0.104), (-0.4406, 0.2625, 0.1124), (0.5418, -0.5926, 0.104), (0.5418, 0.2625, 0.1124), (-0.4406, 0.9479, -0.3172), (0.5418, 0.9479, -0.3172), (-0.4406, -0.1679, 0.5573), (-0.4406, -0.1982, 0.5449), (-0.4406, -1.043, 0.1488), (0.5418, -0.03169, 0.5478), (0.5418, 0.04154, 0.5774), (-0.4406, 0.01216, 0.6301), (-0.4406, -0.9668, -0.2218), (-0.2187, -1.014, -0.2627), (0.5418, -1.265, 0.0475), (0.5418, 0.1123, 0.5337), (-0.4406, 1.487, -0.2815), (-0.1785, -1.022, -0.27), (0.5418, 1.223, -0.1538), (-0.4406, 1.541, -0.315), (0.5418, -1.172, -0.4007), (0.5418, 1.067, -0.5852), (-0.4406, 1.274, -1.053)], [], [(25, 1, 24), (26, 1, 25), (24, 1, 27, 28, 29), (31, 1, 26, 30), (27, 1, 32), (29, 28, 33, 34), (35, 1, 31), (34, 33, 36, 37), (35, 38, 32, 1), (23, 39, 13, 10, 5, 4, 9, 15, 20, 21), (8, 18, 20, 15, 12, 7), (20, 18, 19, 21), (16, 40, 37, 36), (21, 19, 22, 23), (22, 19, 18, 8, 3, 0, 2, 6, 11, 14, 17), (23, 22, 17, 39)])
_k = set([(0, 2), (0, 3), (2, 6), (3, 8), (4, 5), (4, 9), (5, 10), (6, 11), (7, 8), (7, 12), (9, 15), (10, 13), (11, 14), (12, 15), (13, 39), (14, 17), (16, 36), (16, 40), (17, 39), (24, 25), (24, 29), (25, 26), (26, 30), (27, 28), (27, 32), (28, 33), (29, 34), (30, 31), (31, 35), (32, 38), (33, 36), (34, 37), (35, 38), (37, 40)])
me_mesh_001.attributes.new('sharp_edge', 'BOOLEAN', 'EDGE').data.foreach_set('value', [ (min(e.vertices), max(e.vertices)) in _k for e in me_mesh_001.edges])
me_mesh_001.materials.append(mat_material)
me_mesh_001.use_remesh_preserve_volume = False
me_mesh_001.use_remesh_preserve_attributes = False
me_mesh_001.use_mirror_vertex_groups = False
me_mesh_001.update()
me_mesh = bpy.data.meshes.new('Mesh')
me_mesh.from_pydata([(-0.4541, -0.1651, 1.283), (-0.4541, -1.006, 0.4637), (0.5284, -0.999, 0.6053), (0.5284, -0.2101, 1.374), (-0.454, -0.1808, -0.7061), (0.5284, 0.005812, -0.8187), (-0.454, -0.1242, -0.6847), (0.08218, 0.5852, -0.5164), (0.5284, 0.6029, -0.5929), (-0.4541, 0.5638, -0.424), (-0.4541, 0.4636, 0.008255), (0.5284, 0.4636, 0.008256), (-0.4541, -0.1651, 1.283), (-0.4541, -1.006, 0.4637), (0.5284, -0.2101, 1.374), (-0.4541, 0.5638, -0.424), (-0.454, -0.1242, -0.6847), (-0.454, -0.1808, -0.7061), (0.5284, -0.999, 0.6053), (0.5284, 0.005812, -0.8187), (0.5284, 0.6029, -0.5929), (0.08218, 0.5852, -0.5164)], [], [(17, 19, 18, 13), (19, 17, 16, 21, 20), (21, 16, 9), (5, 8, 11, 14, 2), (14, 11, 10, 0), (3, 12, 13, 18), (10, 11, 8, 7, 15), (10, 15, 6, 4, 1, 0)])
_k = set([(0, 1), (0, 14), (1, 4), (2, 5), (2, 14), (3, 12), (3, 18), (4, 6), (5, 8), (6, 15), (7, 8), (7, 15), (9, 16), (9, 21), (12, 13), (13, 17), (16, 17), (18, 19), (19, 20), (20, 21)])
me_mesh.attributes.new('sharp_edge', 'BOOLEAN', 'EDGE').data.foreach_set('value', [ (min(e.vertices), max(e.vertices)) in _k for e in me_mesh.edges])
me_mesh.materials.append(mat_material)
me_mesh.use_remesh_preserve_volume = False
me_mesh.use_remesh_preserve_attributes = False
me_mesh.use_mirror_vertex_groups = False
me_mesh.update()

# ---- objects
ob_cube = bpy.data.objects.new('Cube', me_cube)
ob_cube_cell_019 = bpy.data.objects.new('Cube_cell.019', me_mesh_019)
ob_cube_cell_018 = bpy.data.objects.new('Cube_cell.018', me_mesh_018)
ob_cube_cell_017 = bpy.data.objects.new('Cube_cell.017', me_mesh_017)
ob_cube_cell_016 = bpy.data.objects.new('Cube_cell.016', me_mesh_016)
ob_cube_cell_015 = bpy.data.objects.new('Cube_cell.015', me_mesh_015)
ob_cube_cell_014 = bpy.data.objects.new('Cube_cell.014', me_mesh_014)
ob_cube_cell_013 = bpy.data.objects.new('Cube_cell.013', me_mesh_013)
ob_cube_cell_012 = bpy.data.objects.new('Cube_cell.012', me_mesh_012)
ob_cube_cell_011 = bpy.data.objects.new('Cube_cell.011', me_mesh_011)
ob_cube_cell_010 = bpy.data.objects.new('Cube_cell.010', me_mesh_010)
ob_cube_cell_009 = bpy.data.objects.new('Cube_cell.009', me_mesh_009)
ob_cube_cell_008 = bpy.data.objects.new('Cube_cell.008', me_mesh_008)
ob_cube_cell_007 = bpy.data.objects.new('Cube_cell.007', me_mesh_007)
ob_cube_cell_006 = bpy.data.objects.new('Cube_cell.006', me_mesh_006)
ob_cube_cell_005 = bpy.data.objects.new('Cube_cell.005', me_mesh_005)
ob_cube_cell_004 = bpy.data.objects.new('Cube_cell.004', me_mesh_004)
ob_cube_cell_003 = bpy.data.objects.new('Cube_cell.003', me_mesh_003)
ob_cube_cell_002 = bpy.data.objects.new('Cube_cell.002', me_mesh_002)
ob_cube_cell_001 = bpy.data.objects.new('Cube_cell.001', me_mesh_001)
ob_cube_cell = bpy.data.objects.new('Cube_cell', me_mesh)

# ---- transforms, parenting, visibility, modifiers, constraints
ob_cube.location = (0.0, -3.0, 0.0)
ob_cube.lock_rotations_4d = False
ob_cube.empty_display_type = 'ARROWS'
ob_cube.lineart.crease_threshold = 0.0
ob_cube_cell_019.location = (-0.08245, -2.126, 0.3084)
ob_cube_cell_019.lineart.crease_threshold = 0.0
ob_cube_cell_018.location = (-0.04166, -3.074, 0.01487)
ob_cube_cell_018.lineart.crease_threshold = 0.0
ob_cube_cell_017.location = (-0.02706, -3.498, 2.239)
ob_cube_cell_017.lineart.crease_threshold = 0.0
ob_cube_cell_016.location = (0.007187, 2.069, 3.226)
ob_cube_cell_016.lineart.crease_threshold = 0.0
ob_cube_cell_015.location = (0.007188, 2.549, 1.285)
ob_cube_cell_015.lineart.crease_threshold = 0.0
ob_cube_cell_014.location = (0.007186, 1.395, 5.333)
ob_cube_cell_014.lineart.crease_threshold = 0.0
ob_cube_cell_013.location = (0.007188, 2.474, 0.02171)
ob_cube_cell_013.lineart.crease_threshold = 0.0
ob_cube_cell_012.location = (-0.007676, 3.605, 0.1299)
ob_cube_cell_012.lineart.crease_threshold = 0.0
ob_cube_cell_011.location = (-0.01776, -2.565, 1.416)
ob_cube_cell_011.lineart.crease_threshold = 0.0
ob_cube_cell_010.location = (-0.2454, -1.852, 5.384)
ob_cube_cell_010.lineart.crease_threshold = 0.0
ob_cube_cell_009.location = (-0.1669, -2.217, -0.5935)
ob_cube_cell_009.lineart.crease_threshold = 0.0
ob_cube_cell_008.location = (0.01088, 3.436, 1.984)
ob_cube_cell_008.lineart.crease_threshold = 0.0
ob_cube_cell_007.location = (0.05858, -0.9667, 5.546)
ob_cube_cell_007.lineart.crease_threshold = 0.0
ob_cube_cell_006.location = (-0.03966, -1.984, 3.873)
ob_cube_cell_006.lineart.crease_threshold = 0.0
ob_cube_cell_005.location = (0.3013, -3.186, 0.8598)
ob_cube_cell_005.lineart.crease_threshold = 0.0
ob_cube_cell_004.location = (0.006966, 2.709, -0.6699)
ob_cube_cell_004.lineart.crease_threshold = 0.0
ob_cube_cell_003.location = (0.3266, -2.289, -0.3667)
ob_cube_cell_003.lineart.crease_threshold = 0.0
ob_cube_cell_002.location = (0.1172, -2.981, 4.485)
ob_cube_cell_002.lineart.crease_threshold = 0.0
ob_cube_cell_001.location = (-0.04341, 0.1328, 4.576)
ob_cube_cell_001.lineart.crease_threshold = 0.0
ob_cube_cell.location = (-0.03, 2.937, 3.781)
ob_cube_cell.lineart.crease_threshold = 0.0

# ---- collection membership
col_collection_1.objects.link(ob_cube)
col_collection_2.objects.link(ob_cube_cell_019)
col_collection_2.objects.link(ob_cube_cell_018)
col_collection_2.objects.link(ob_cube_cell_017)
col_collection_2.objects.link(ob_cube_cell_016)
col_collection_2.objects.link(ob_cube_cell_015)
col_collection_2.objects.link(ob_cube_cell_014)
col_collection_2.objects.link(ob_cube_cell_013)
col_collection_2.objects.link(ob_cube_cell_012)
col_collection_2.objects.link(ob_cube_cell_011)
col_collection_2.objects.link(ob_cube_cell_010)
col_collection_2.objects.link(ob_cube_cell_009)
col_collection_2.objects.link(ob_cube_cell_008)
col_collection_2.objects.link(ob_cube_cell_007)
col_collection_2.objects.link(ob_cube_cell_006)
col_collection_2.objects.link(ob_cube_cell_005)
col_collection_2.objects.link(ob_cube_cell_004)
col_collection_2.objects.link(ob_cube_cell_003)
col_collection_2.objects.link(ob_cube_cell_002)
col_collection_2.objects.link(ob_cube_cell_001)
col_collection_2.objects.link(ob_cube_cell)

# ---- scene / render settings (as saved in the file)
scene.frame_start = 1; scene.frame_end = 250; scene.frame_set(1)
scene.render.engine = 'BLENDER_EEVEE_NEXT'
scene.render.resolution_percentage = 50
scene.render.dither_intensity = 0.0
scene.cycles.use_denoising = False
scene.cycles.samples = 128
scene.cycles.sampling_pattern = 'TABULATED_SOBOL'
scene.cycles.light_sampling_threshold = 0.0
scene.cycles.use_adaptive_sampling = False
scene.cycles.use_light_tree = False
scene.cycles.blur_glossy = 0.0
scene.cycles.sample_clamp_indirect = 0.0
scene.view_settings.view_transform = 'Standard'
bpy.context.view_layer.update()

# ---- added for rendering (the .blend has no active camera and no usable light): camera, sun
cam_auto = bpy.data.cameras.new('AutoCamera')
cam_auto.lens = 50.0
cam_auto.sensor_width = 36.0
cam_auto.clip_end = 1000.0
ob_auto_camera = bpy.data.objects.new('AutoCamera', cam_auto)
scene.collection.objects.link(ob_auto_camera)
ob_auto_camera.location = (12.5701, -13.5115, 12.8536)
ob_auto_camera.rotation_euler = (1.09748, -7.21219e-08, 0.694738)
scene.camera = ob_auto_camera
light_auto_sun = bpy.data.lights.new('AutoSun', 'SUN')
light_auto_sun.energy = 3.0
light_auto_sun.angle = 0.0523599
ob_auto_sun = bpy.data.objects.new('AutoSun', light_auto_sun)
scene.collection.objects.link(ob_auto_sun)
ob_auto_sun.rotation_euler = (0.872665, 0.174533, 0.523599)
bpy.context.view_layer.update()
